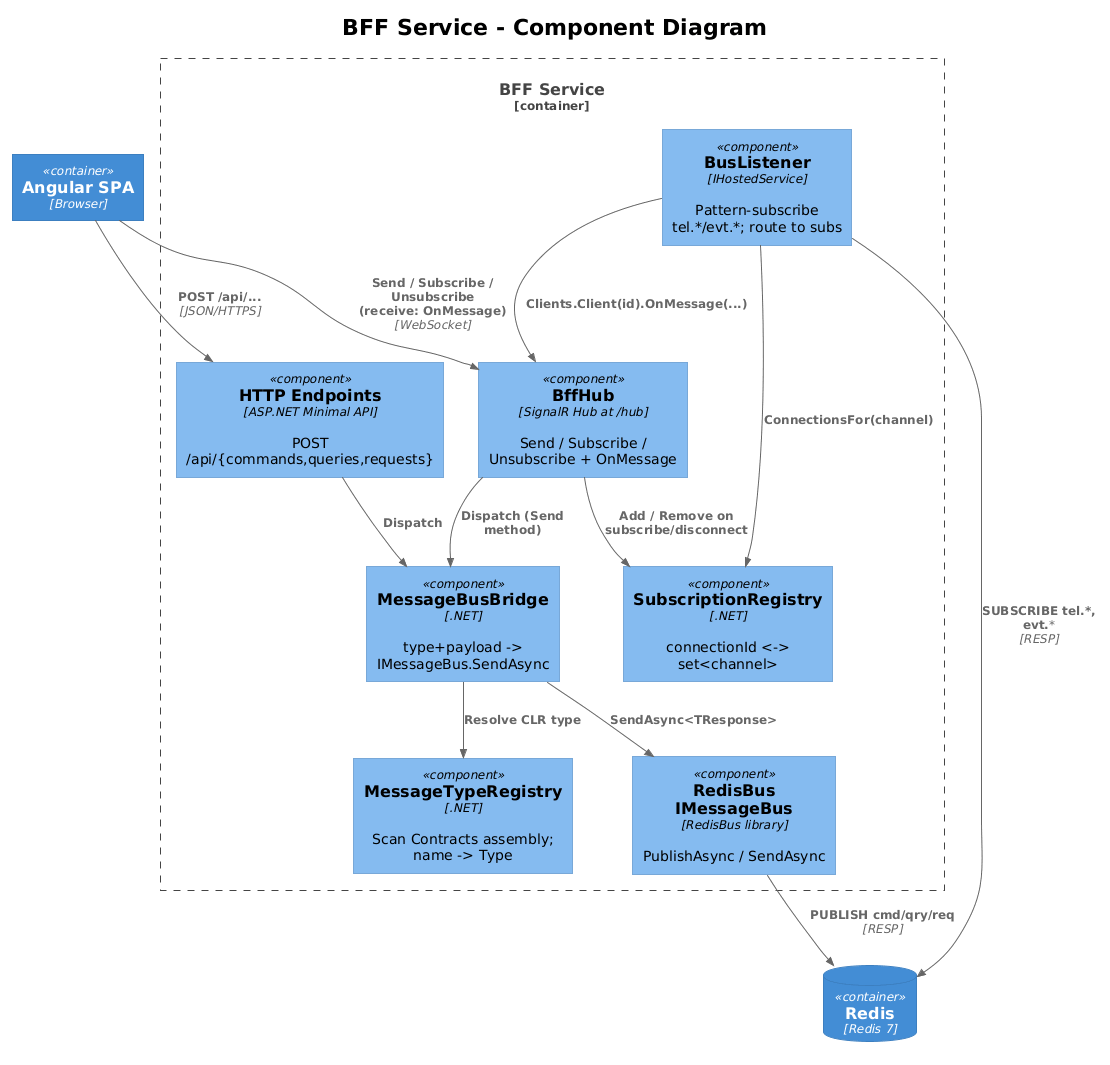

The diagram above was rendered by PlantUML. Its source (embedded in the PNG):
@startuml
!theme plain
!include <C4/C4_Component>

title BFF Service - Component Diagram

Container(spa, "Angular SPA", "Browser")
ContainerDb(redis, "Redis", "Redis 7")

Container_Boundary(bff, "BFF Service") {
    Component(http, "HTTP Endpoints", "ASP.NET Minimal API", "POST /api/{commands,queries,requests}")
    Component(hub, "BffHub", "SignalR Hub at /hub", "Send / Subscribe / Unsubscribe + OnMessage")
    Component(bridge, "MessageBusBridge", ".NET", "type+payload -> IMessageBus.SendAsync")
    Component(types, "MessageTypeRegistry", ".NET", "Scan Contracts assembly; name -> Type")
    Component(subs, "SubscriptionRegistry", ".NET", "connectionId <-> set<channel>")
    Component(listener, "BusListener", "IHostedService", "Pattern-subscribe tel.*/evt.*; route to subs")
    Component(bus, "RedisBus IMessageBus", "RedisBus library", "PublishAsync / SendAsync")
}

Rel(spa, http, "POST /api/...", "JSON/HTTPS")
Rel(spa, hub, "Send / Subscribe / Unsubscribe\n(receive: OnMessage)", "WebSocket")

Rel(http, bridge, "Dispatch")
Rel(hub, bridge, "Dispatch (Send method)")
Rel(hub, subs, "Add / Remove on subscribe/disconnect")
Rel(bridge, types, "Resolve CLR type")
Rel(bridge, bus, "SendAsync<TResponse>")

Rel(bus, redis, "PUBLISH cmd/qry/req", "RESP")
Rel(listener, redis, "SUBSCRIBE tel.*, evt.*", "RESP")
Rel(listener, subs, "ConnectionsFor(channel)")
Rel(listener, hub, "Clients.Client(id).OnMessage(...)")
@enduml